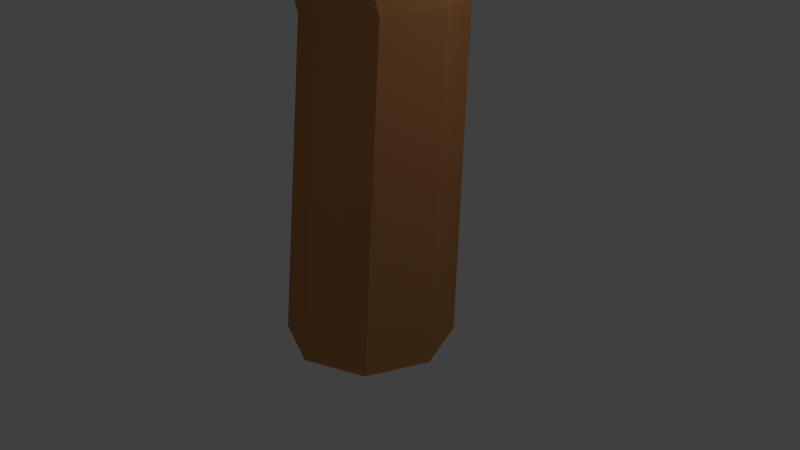 # Source: arvore02.blend  (saved by Blender 2.79.0; exported with 4.5.12 LTS)
import bpy
from mathutils import Matrix  # noqa: F401  (used for matrix-valued properties, if any)

bpy.ops.wm.read_factory_settings(use_empty=True)
scene = bpy.context.scene
scene.name = 'Scene'

# ---- collections
col_collection_1 = bpy.data.collections.new('Collection 1'); scene.collection.children.link(col_collection_1)

# ---- materials (node trees are filled in below, after node groups)
mat_tronco_2 = bpy.data.materials.new('Tronco 2')
mat_tronco_2.alpha_threshold = 0.0
mat_tronco_2.use_transparent_shadow = False
mat_tronco_2.diffuse_color = (0.5596, 0.2483, 0.08929, 1.0)
mat_tronco_2.roughness = 0.5
mat_tronco_2.specular_intensity = 0.0
mat_tronco_2.line_color = (0.0, 0.0, 0.0, 1.0)
mat_folhas_2 = bpy.data.materials.new('Folhas 2')
mat_folhas_2.alpha_threshold = 0.0
mat_folhas_2.use_transparent_shadow = False
mat_folhas_2.diffuse_color = (0.5319, 0.8, 0.1146, 1.0)
mat_folhas_2.roughness = 0.5
mat_folhas_2.specular_intensity = 0.0
mat_folhas_2.line_color = (0.0, 0.0, 0.0, 1.0)

# ---- material node trees

# ---- world
world_world = bpy.data.worlds.new('World'); scene.world = world_world
world_world.color = (0.05088, 0.05088, 0.05088)
world_world.use_sun_shadow = False
world_world.sun_shadow_jitter_overblur = 0.0
world_world.cycles.sampling_method = 'MANUAL'

# ---- cameras
cam_camera = bpy.data.cameras.new('Camera')
cam_camera.clip_end = 100.0
cam_camera.lens = 35.0
cam_camera.sensor_width = 32.0
cam_camera.sensor_height = 18.0
cam_camera.ortho_scale = 7.314
cam_camera.dof.focus_distance = 0.0
cam_camera.dof.aperture_fstop = 128.0

# ---- lights
light_lamp = bpy.data.lights.new('Lamp', 'POINT')
light_lamp.transmission_factor = 0.0
light_lamp.cutoff_distance = 30.0
light_lamp.energy = 100.0
light_lamp.shadow_buffer_clip_start = 1.001
light_lamp.shadow_soft_size = 0.1
light_lamp.shadow_maximum_resolution = 0.006
light_lamp.use_absolute_resolution = True

# ---- meshes
me_cylinder = bpy.data.meshes.new('Cylinder')
me_cylinder.from_pydata([(0.0, 1.0, -1.0), (-2.638, 0.3166, 27.64), (0.7071, 0.7071, -1.0), (-2.421, 0.2239, 27.58), (1.0, -4.371e-08, -1.0), (-2.331, -9.744e-07, 27.56), (0.7071, -0.7071, -1.0), (-2.421, -0.2239, 27.58), (-8.742e-08, -1.0, -1.0), (-2.638, -0.3166, 27.64), (-0.7071, -0.7071, -1.0), (-2.856, -0.2239, 27.69), (-1.0, 1.192e-08, -1.0), (-2.946, -9.77e-07, 27.71), (-0.7071, 0.7071, -1.0), (-2.856, 0.2239, 27.69), (-4.161, -0.7793, 14.23), (-3.698, -0.9721, 14.28), (-3.506, -1.438, 14.3), (-3.698, -1.903, 14.28), (-4.161, -2.096, 14.23), (-4.623, -1.903, 14.18), (-4.815, -1.438, 14.16), (-4.623, -0.9721, 14.18), (-2.582, -0.2286, 10.55), (-0.8787, 0.7086, 7.064), (0.555, 0.9933, 2.87), (-2.371, -0.7545, 10.61), (-0.6446, 0.1223, 7.129), (0.8204, 0.3466, 2.906), (-2.582, -1.28, 10.55), (-0.8787, -0.464, 7.064), (0.555, -0.3001, 2.87), (-3.091, -1.498, 10.42), (-1.444, -0.7068, 6.909), (-0.08586, -0.5679, 2.783), (-3.6, -1.28, 10.29), (-2.009, -0.464, 6.754), (-0.7267, -0.3001, 2.696), (-3.81, -0.7545, 10.23), (-2.244, 0.1223, 6.69), (-0.9921, 0.3466, 2.66), (-3.6, -0.2286, 10.29), (-2.009, 0.7086, 6.754), (-0.7267, 0.9933, 2.696), (-0.08586, 1.261, 2.783), (-1.444, 0.9515, 6.909), (-3.091, -0.01074, 10.42), (-4.583, -1.105, 18.7), (-4.076, -0.9572, 23.17), (-3.78, -1.083, 23.1), (-4.199, -1.264, 18.7), (-3.657, -1.388, 23.07), (-4.039, -1.649, 18.7), (-3.78, -1.692, 23.1), (-4.199, -2.034, 18.7), (-4.076, -1.818, 23.17), (-4.583, -2.193, 18.7), (-4.372, -1.692, 23.24), (-4.968, -2.034, 18.7), (-4.495, -1.388, 23.27), (-5.128, -1.649, 18.7), (-4.372, -1.083, 23.24), (-4.968, -1.264, 18.7), (-1.502, 1.522, 32.82), (-1.391, 1.476, 32.81), (-1.344, 1.364, 32.8), (-1.391, 1.252, 32.81), (-1.502, 1.205, 32.82), (-1.614, 1.252, 32.83), (-1.66, 1.364, 32.83), (-1.614, 1.476, 32.83), (-1.502, 1.364, 32.82), (-5.842, -2.059, 27.33), (-5.714, -2.227, 27.29), (-5.518, -2.284, 27.35), (-5.368, -2.197, 27.48), (-5.352, -2.017, 27.59), (-5.48, -1.85, 27.63), (-5.677, -1.793, 27.57), (-5.827, -1.88, 27.44), (-4.005, -0.8459, 23.72), (-3.738, -0.9243, 23.81), (-3.565, -1.152, 23.76), (-3.585, -1.397, 23.6), (-3.789, -1.514, 23.43), (-4.055, -1.435, 23.34), (-4.229, -1.207, 23.39), (-4.208, -0.963, 23.55), (-7.904, -3.083, 31.63), (-7.812, -3.119, 31.67), (-7.751, -3.206, 31.66), (-7.756, -3.293, 31.59), (-7.824, -3.329, 31.52), (-7.916, -3.294, 31.48), (-7.978, -3.207, 31.49), (-7.973, -3.12, 31.55), (-7.864, -3.206, 31.57), (4.508, 8.95, 24.25), (4.703, 8.843, 24.15), (4.827, 8.639, 24.2), (4.807, 8.459, 24.36), (4.655, 8.407, 24.54), (4.46, 8.513, 24.64), (4.336, 8.717, 24.59), (4.356, 8.897, 24.43), (-1.756, 0.9864, 15.26), (-1.389, 0.8793, 15.19), (-1.168, 0.5803, 15.3), (-1.222, 0.2647, 15.52), (-1.521, 0.1173, 15.72), (-1.888, 0.2245, 15.78), (-2.109, 0.5234, 15.67), (-2.055, 0.839, 15.46), (-0.3383, 3.052, 18.99), (1.79, 5.559, 22.07), (2.056, 5.415, 21.94), (-0.02599, 2.939, 18.91), (2.225, 5.139, 22.0), (0.1642, 2.668, 18.99), (2.197, 4.893, 22.22), (0.1209, 2.397, 19.2), (1.99, 4.821, 22.46), (-0.1305, 2.285, 19.4), (1.723, 4.965, 22.59), (-0.4428, 2.397, 19.48), (1.555, 5.241, 22.53), (-0.633, 2.668, 19.4), (1.582, 5.487, 22.31), (-0.5897, 2.939, 19.19), (7.25, 12.65, 27.15), (7.357, 12.6, 27.11), (7.422, 12.51, 27.14), (7.409, 12.41, 27.21), (7.324, 12.38, 27.29), (7.217, 12.42, 27.33), (7.152, 12.52, 27.3), (7.165, 12.61, 27.23), (7.287, 12.51, 27.22), (2.082, 6.753, 26.55), (2.221, 6.59, 26.54), (2.434, 6.573, 26.53), (2.596, 6.712, 26.52), (2.613, 6.926, 26.51), (2.474, 7.089, 26.52), (2.261, 7.105, 26.54), (2.099, 6.966, 26.55), (2.042, 5.94, 22.41), (2.332, 5.918, 22.39), (2.521, 5.696, 22.38), (2.498, 5.406, 22.38), (2.277, 5.217, 22.39), (1.987, 5.24, 22.41), (1.798, 5.461, 22.42), (1.821, 5.751, 22.42), (2.149, 8.087, 31.24), (2.256, 8.078, 31.25), (2.325, 7.997, 31.25), (2.317, 7.89, 31.25), (2.235, 7.82, 31.24), (2.129, 7.829, 31.23), (2.059, 7.911, 31.23), (2.068, 8.018, 31.24), (2.192, 7.954, 31.24), (-3.605, -0.5358, 11.61), (-3.195, -0.6554, 11.54), (-2.948, -0.9892, 11.66), (-3.009, -1.342, 11.91), (-3.342, -1.506, 12.13), (-3.752, -1.387, 12.2), (-3.999, -1.053, 12.07), (-3.938, -0.7004, 11.83), (0.9813, -11.39, 27.85), (0.8485, -11.45, 27.78), (0.6972, -11.42, 27.81), (0.616, -11.34, 27.92), (0.6526, -11.24, 28.03), (0.7855, -11.19, 28.09), (0.9368, -11.21, 28.07), (1.018, -11.3, 27.96), (-0.3795, -5.028, 22.07), (-0.5833, -5.165, 22.03), (-0.8219, -5.152, 22.1), (-0.9554, -4.995, 22.24), (-0.9056, -4.787, 22.37), (-0.7018, -4.65, 22.41), (-0.4633, -4.663, 22.34), (-0.3298, -4.82, 22.2), (0.05822, -6.577, 24.47), (0.4231, -8.658, 26.44), (0.2425, -8.73, 26.36), (-0.1255, -6.685, 24.41), (0.03673, -8.7, 26.4), (-0.3375, -6.668, 24.47), (-0.0736, -8.586, 26.54), (-0.4536, -6.535, 24.6), (-0.02387, -8.454, 26.7), (-0.4057, -6.365, 24.73), (0.1568, -8.381, 26.78), (-0.222, -6.256, 24.78), (0.3625, -8.411, 26.74), (-0.01004, -6.274, 24.73), (0.4729, -8.526, 26.6), (0.106, -6.406, 24.6), (1.683, -14.27, 29.71), (1.616, -14.3, 29.68), (1.541, -14.29, 29.7), (1.5, -14.25, 29.75), (1.518, -14.19, 29.8), (1.584, -14.16, 29.83), (1.659, -14.17, 29.81), (1.7, -14.21, 29.76), (1.6, -14.23, 29.75), (0.8925, -9.293, 29.32), (0.755, -9.294, 29.32), (0.6593, -9.393, 29.31), (0.6613, -9.53, 29.3), (0.7599, -9.626, 29.3), (0.8973, -9.624, 29.31), (0.9931, -9.526, 29.32), (0.9911, -9.389, 29.32), (0.5076, -8.939, 26.66), (0.3773, -9.073, 26.65), (0.1905, -9.075, 26.64), (0.05642, -8.945, 26.64), (0.05373, -8.758, 26.65), (0.184, -8.624, 26.66), (0.3709, -8.622, 26.67), (0.5049, -8.753, 26.67), (1.524, -9.874, 32.34), (1.476, -9.923, 32.34), (1.407, -9.924, 32.34), (1.358, -9.876, 32.34), (1.357, -9.807, 32.34), (1.405, -9.758, 32.33), (1.474, -9.757, 32.33), (1.523, -9.805, 32.33), (1.441, -9.84, 32.34), (-0.3722, -3.49, 19.72), (-0.5998, -3.643, 19.68), (-0.8662, -3.628, 19.76), (-1.015, -3.453, 19.91), (-0.9597, -3.221, 20.06), (-0.7321, -3.067, 20.1), (-0.4658, -3.082, 20.02), (-0.3167, -3.257, 19.87), (-0.9121, -2.473, 16.84), (-1.222, -2.682, 16.78), (-1.585, -2.661, 16.89), (-1.788, -2.423, 17.1), (-1.713, -2.107, 17.3), (-1.403, -1.897, 17.36), (-1.04, -1.918, 17.25), (-0.8364, -2.156, 17.04), (-2.877, -1.352, 12.78), (-3.218, -1.582, 12.71), (-3.617, -1.56, 12.83), (-3.84, -1.298, 13.06), (-3.757, -0.9499, 13.28), (-3.416, -0.7199, 13.35), (-3.017, -0.7426, 13.23), (-2.794, -1.005, 12.99)], [], [(49, 1, 3, 50), (50, 3, 5, 52), (52, 5, 7, 54), (54, 7, 9, 56), (56, 9, 11, 58), (58, 11, 13, 60), (62, 15, 1, 49), (60, 13, 15, 62), (0, 2, 4, 6, 8, 10, 12, 14), (39, 22, 23, 42), (42, 23, 16, 47), (36, 21, 22, 39), (33, 20, 21, 36), (30, 19, 20, 33), (27, 18, 19, 30), (24, 17, 18, 27), (47, 16, 17, 24), (0, 45, 26, 2), (45, 46, 25, 26), (46, 47, 24, 25), (2, 26, 29, 4), (26, 25, 28, 29), (25, 24, 27, 28), (4, 29, 32, 6), (29, 28, 31, 32), (28, 27, 30, 31), (6, 32, 35, 8), (32, 31, 34, 35), (31, 30, 33, 34), (8, 35, 38, 10), (35, 34, 37, 38), (34, 33, 36, 37), (10, 38, 41, 12), (38, 37, 40, 41), (37, 36, 39, 40), (14, 44, 45, 0), (44, 43, 46, 45), (43, 42, 47, 46), (12, 41, 44, 14), (41, 40, 43, 44), (40, 39, 42, 43), (22, 61, 63, 23), (61, 60, 62, 63), (23, 63, 48, 16), (63, 62, 49, 48), (21, 59, 61, 22), (59, 58, 60, 61), (20, 57, 59, 21), (57, 56, 58, 59), (19, 55, 57, 20), (55, 54, 56, 57), (18, 53, 55, 19), (53, 52, 54, 55), (17, 51, 53, 18), (51, 50, 52, 53), (16, 48, 51, 17), (48, 49, 50, 51), (5, 3, 65, 66), (11, 9, 68, 69), (1, 15, 71, 64), (3, 1, 64, 65), (7, 5, 66, 67), (13, 11, 69, 70), (9, 7, 67, 68), (15, 13, 70, 71), (87, 73, 80, 88), (88, 80, 79, 81), (86, 74, 73, 87), (85, 75, 74, 86), (84, 76, 75, 85), (83, 77, 76, 84), (82, 78, 77, 83), (81, 79, 78, 82), (71, 70, 72), (69, 68, 72), (67, 66, 72), (65, 64, 72), (64, 71, 72), (70, 69, 72), (68, 67, 72), (66, 65, 72), (77, 78, 90, 91), (74, 75, 93, 94), (79, 80, 96, 89), (78, 79, 89, 90), (76, 77, 91, 92), (73, 74, 94, 95), (75, 76, 92, 93), (80, 73, 95, 96), (96, 95, 97), (94, 93, 97), (92, 91, 97), (90, 89, 97), (89, 96, 97), (95, 94, 97), (93, 92, 97), (91, 90, 97), (115, 98, 99, 116), (116, 99, 100, 118), (118, 100, 101, 120), (120, 101, 102, 122), (122, 102, 103, 124), (124, 103, 104, 126), (128, 105, 98, 115), (126, 104, 105, 128), (112, 127, 129, 113), (127, 126, 128, 129), (113, 129, 114, 106), (129, 128, 115, 114), (111, 125, 127, 112), (125, 124, 126, 127), (110, 123, 125, 111), (123, 122, 124, 125), (109, 121, 123, 110), (121, 120, 122, 123), (108, 119, 121, 109), (119, 118, 120, 121), (107, 117, 119, 108), (117, 116, 118, 119), (106, 114, 117, 107), (114, 115, 116, 117), (100, 99, 131, 132), (103, 102, 134, 135), (98, 105, 137, 130), (99, 98, 130, 131), (101, 100, 132, 133), (104, 103, 135, 136), (102, 101, 133, 134), (105, 104, 136, 137), (153, 139, 146, 154), (154, 146, 145, 147), (152, 140, 139, 153), (151, 141, 140, 152), (150, 142, 141, 151), (149, 143, 142, 150), (148, 144, 143, 149), (147, 145, 144, 148), (137, 136, 138), (135, 134, 138), (133, 132, 138), (131, 130, 138), (130, 137, 138), (136, 135, 138), (134, 133, 138), (132, 131, 138), (143, 144, 156, 157), (140, 141, 159, 160), (145, 146, 162, 155), (144, 145, 155, 156), (142, 143, 157, 158), (139, 140, 160, 161), (141, 142, 158, 159), (146, 139, 161, 162), (162, 161, 163), (160, 159, 163), (158, 157, 163), (156, 155, 163), (155, 162, 163), (161, 160, 163), (159, 158, 163), (157, 156, 163), (107, 108, 166, 165), (109, 110, 168, 167), (111, 112, 170, 169), (112, 113, 171, 170), (106, 107, 165, 164), (108, 109, 167, 166), (110, 111, 169, 168), (113, 106, 164, 171), (189, 172, 173, 190), (190, 173, 174, 192), (192, 174, 175, 194), (194, 175, 176, 196), (196, 176, 177, 198), (198, 177, 178, 200), (202, 179, 172, 189), (200, 178, 179, 202), (186, 201, 203, 187), (201, 200, 202, 203), (187, 203, 188, 180), (203, 202, 189, 188), (185, 199, 201, 186), (199, 198, 200, 201), (184, 197, 199, 185), (197, 196, 198, 199), (183, 195, 197, 184), (195, 194, 196, 197), (182, 193, 195, 183), (193, 192, 194, 195), (181, 191, 193, 182), (191, 190, 192, 193), (180, 188, 191, 181), (188, 189, 190, 191), (174, 173, 205, 206), (177, 176, 208, 209), (172, 179, 211, 204), (173, 172, 204, 205), (175, 174, 206, 207), (178, 177, 209, 210), (176, 175, 207, 208), (179, 178, 210, 211), (227, 213, 220, 228), (228, 220, 219, 221), (226, 214, 213, 227), (225, 215, 214, 226), (224, 216, 215, 225), (223, 217, 216, 224), (222, 218, 217, 223), (221, 219, 218, 222), (211, 210, 212), (209, 208, 212), (207, 206, 212), (205, 204, 212), (204, 211, 212), (210, 209, 212), (208, 207, 212), (206, 205, 212), (217, 218, 230, 231), (214, 215, 233, 234), (219, 220, 236, 229), (218, 219, 229, 230), (216, 217, 231, 232), (213, 214, 234, 235), (215, 216, 232, 233), (220, 213, 235, 236), (236, 235, 237), (234, 233, 237), (232, 231, 237), (230, 229, 237), (229, 236, 237), (235, 234, 237), (233, 232, 237), (231, 230, 237), (181, 182, 240, 239), (183, 184, 242, 241), (185, 186, 244, 243), (186, 187, 245, 244), (180, 181, 239, 238), (182, 183, 241, 240), (184, 185, 243, 242), (187, 180, 238, 245), (238, 239, 247, 246), (240, 241, 249, 248), (242, 243, 251, 250), (245, 238, 246, 253), (239, 240, 248, 247), (241, 242, 250, 249), (243, 244, 252, 251), (244, 245, 253, 252), (249, 250, 258, 257), (251, 252, 260, 259), (252, 253, 261, 260), (246, 247, 255, 254), (248, 249, 257, 256), (250, 251, 259, 258), (253, 246, 254, 261), (247, 248, 256, 255)])
me_cylinder.materials.append(mat_tronco_2)
me_cylinder.use_remesh_preserve_volume = False
me_cylinder.use_remesh_preserve_attributes = False
me_cylinder.use_mirror_vertex_groups = False
me_cylinder.update()
me_icosphere_002 = bpy.data.meshes.new('Icosphere.002')
me_icosphere_002.from_pydata([(4.579, 5.592, -10.05), (5.427, 5.443, -9.336), (4.341, 5.267, -9.157), (3.687, 5.596, -9.487), (4.271, 6.096, -9.554), (5.427, 6.131, -9.336), (4.886, 5.276, -8.253), (3.856, 5.498, -8.186), (3.852, 5.93, -8.609), (4.885, 6.386, -8.246), (5.598, 5.787, -8.442), (4.579, 5.842, -7.633), (4.494, 5.389, -9.74), (5.128, 5.584, -9.74), (4.89, 5.297, -9.266), (5.554, 5.787, -9.415), (5.128, 5.989, -9.74), (4.06, 5.602, -9.881), (3.878, 5.426, -9.231), (4.385, 5.867, -9.958), (3.859, 5.867, -9.633), (4.902, 6.216, -9.489), (5.654, 5.584, -8.889), (5.654, 5.989, -8.889), (4.579, 5.188, -8.633), (5.291, 5.257, -8.889), (3.662, 5.624, -8.701), (3.992, 5.313, -8.633), (3.959, 6.069, -9.107), (3.642, 5.816, -9.026), (5.291, 6.316, -8.889), (4.59, 6.263, -9.04), (5.391, 5.46, -8.364), (4.316, 5.313, -8.107), (3.761, 5.824, -8.17), (4.307, 6.187, -8.365), (5.391, 6.114, -8.364), (4.742, 5.515, -7.782), (5.178, 5.813, -7.939), (4.154, 5.64, -7.782), (4.195, 6.022, -7.862), (4.742, 6.169, -7.782), (5.487, -1.003, -5.187), (5.348, -4.027, -2.579), (3.021, -0.9371, -3.346), (4.155, 1.98, -3.252), (6.984, 1.001, -3.252), (7.725, -2.72, -3.437), (3.879, -2.836, 0.9842), (3.105, 0.9349, 0.3862), (5.637, 2.005, -0.3527), (7.681, -0.6491, 0.5576), (6.739, -3.863, 0.02597), (5.284, -0.69, 2.984), (3.929, -0.7972, -4.597), (5.493, -2.916, -4.854), (4.084, -2.94, -3.256), (6.774, -3.871, -3.801), (6.77, -1.962, -4.705), (4.621, 0.8794, -4.559), (3.212, 0.8554, -3.506), (6.283, 0.304, -4.559), (5.619, 1.873, -3.506), (7.564, -0.6511, -3.506), (6.156, -4.486, -1.439), (7.644, -3.857, -1.439), (3.116, -2.079, -1.123), (4.494, -3.91, -0.5512), (3.34, 1.835, -1.802), (2.594, 0.2411, -1.257), (6.49, 1.888, -1.802), (4.828, 2.464, -1.802), (8.106, -1.825, -1.088), (7.692, 0.328, -1.802), (5.244, -3.709, 1.238), (3.005, -0.7289, 1.447), (4.211, 1.849, -0.09824), (6.9, 0.9183, -0.09823), (7.472, -2.414, 1.365), (4.285, -1.684, 2.5), (5.948, -2.259, 2.5), (4.003, 0.2651, 2.5), (5.491, 0.8943, 0.9549), (6.693, -0.6659, 2.5), (7.88, -2.447, -6.913), (7.784, -0.9693, -4.848), (9.192, -2.578, -5.643), (8.636, -4.199, -6.326), (7.032, -3.701, -6.446), (6.524, -1.659, -5.859), (8.511, -1.851, -2.986), (9.066, -3.865, -4.007), (7.709, -4.435, -4.921), (6.465, -3.071, -4.107), (6.921, -1.259, -3.621), (7.716, -3.185, -2.502), (8.733, -2.58, -6.457), (7.813, -1.422, -6.335), (8.542, -1.501, -5.299), (7.036, -0.989, -5.709), (7.121, -1.973, -6.598), (8.392, -3.511, -6.863), (9.14, -3.552, -6.124), (7.45, -3.218, -6.933), (7.826, -4.143, -6.61), (6.672, -2.785, -6.307), (7.28, -0.8083, -4.224), (6.468, -1.173, -4.524), (9.03, -2.109, -4.205), (8.192, -1.163, -3.67), (9.036, -4.209, -5.413), (9.389, -3.364, -4.7), (7.281, -4.282, -5.784), (8.224, -4.575, -5.713), (6.254, -2.318, -4.808), (6.568, -3.443, -5.597), (7.717, -1.408, -2.822), (9.04, -3.026, -3.072), (8.491, -4.348, -4.587), (6.966, -3.874, -4.7), (6.505, -2.157, -3.276), (8.262, -2.593, -2.446), (7.32, -2.3, -2.516), (8.473, -3.658, -2.818), (7.714, -3.915, -3.961), (6.948, -3.184, -2.932), (2.228, 2.405, -5.61), (0.5297, 0.6199, -4.051), (1.028, 3.582, -3.463), (3.283, 4.485, -3.31), (4.219, 2.439, -4.318), (2.495, 0.1067, -5.23), (0.5521, 1.662, -0.7492), (2.26, 4.121, -0.4088), (4.177, 3.388, -1.58), (3.782, 0.7917, -1.91), (1.445, -0.3249, -2.493), (2.577, 1.813, 0.6402), (1.544, 3.295, -4.661), (1.159, 1.365, -5.642), (0.4563, 1.946, -4.014), (1.329, 0.05789, -5.382), (2.378, 1.156, -5.78), (2.86, 3.795, -4.597), (2.139, 4.435, -3.379), (3.41, 2.592, -5.189), (3.986, 3.662, -3.964), (3.58, 1.285, -4.929), (0.7352, -0.1798, -3.508), (1.876, -0.657, -3.87), (0.5071, 2.696, -1.989), (0.2149, 0.929, -2.249), (2.819, 4.697, -1.993), (1.542, 4.209, -1.59), (4.511, 3.017, -2.947), (3.961, 4.22, -2.355), (3.283, 0.1198, -3.449), (4.261, 1.548, -3.543), (0.7854, 0.4379, -1.103), (1.3, 3.191, 0.1751), (3.345, 4.052, -0.9762), (4.236, 2.106, -1.934), (2.699, -0.1052, -1.498), (1.47, 1.885, 0.4354), (2.021, 0.6819, -0.1567), (2.426, 3.059, 0.8076), (3.515, 2.746, -0.7159), (3.317, 1.113, -0.1503), (3.969, 7.777, -11.9), (5.26, 7.053, -10.63), (3.4, 6.714, -11.0), (2.374, 7.848, -10.96), (3.421, 8.87, -10.96), (5.209, 8.379, -11.05), (4.417, 6.673, -8.886), (2.6, 7.161, -9.179), (2.687, 8.501, -9.54), (4.295, 8.813, -9.095), (5.493, 7.697, -9.355), (3.788, 7.757, -7.909), (3.538, 7.141, -11.61), (4.806, 7.36, -11.74), (4.508, 6.739, -10.96), (5.504, 7.711, -11.22), (4.669, 8.127, -11.67), (2.956, 7.811, -11.6), (2.658, 7.19, -11.08), (3.572, 8.411, -11.6), (2.741, 8.465, -11.08), (4.27, 8.761, -11.08), (5.637, 7.306, -10.07), (5.688, 8.094, -10.07), (3.919, 6.505, -9.916), (5.021, 6.706, -9.637), (2.259, 7.46, -10.25), (2.792, 6.785, -9.982), (2.925, 8.848, -10.25), (2.31, 8.248, -10.25), (4.902, 8.741, -9.899), (3.87, 9.032, -10.25), (5.098, 7.078, -8.762), (3.305, 6.752, -8.66), (2.443, 7.844, -9.415), (3.439, 8.815, -9.415), (5.02, 8.335, -8.7), (4.003, 7.103, -8.145), (4.619, 7.703, -8.145), (3.09, 7.406, -8.145), (3.141, 8.194, -8.901), (4.086, 8.378, -8.145), (6.295, 1.214, -11.04), (7.439, 0.5729, -9.915), (5.791, 0.2718, -10.25), (4.881, 1.277, -10.21), (5.809, 2.183, -10.21), (7.394, 1.748, -10.29), (6.692, 0.2357, -8.372), (5.082, 0.6678, -8.631), (5.159, 1.856, -8.951), (6.584, 2.132, -8.557), (7.645, 1.144, -8.787), (6.134, 1.196, -7.506), (5.913, 0.6507, -10.79), (7.037, 0.8448, -10.9), (6.773, 0.2946, -10.21), (7.655, 1.155, -10.44), (6.915, 1.525, -10.84), (5.398, 1.244, -10.77), (5.134, 0.6937, -10.32), (5.943, 1.776, -10.77), (5.207, 1.824, -10.32), (6.562, 2.087, -10.32), (7.773, 0.7971, -9.422), (7.819, 1.495, -9.422), (6.251, 0.08725, -9.285), (7.228, 0.2651, -9.037), (4.779, 0.9333, -9.579), (5.252, 0.3354, -9.343), (5.37, 2.164, -9.579), (4.824, 1.632, -9.579), (7.122, 2.069, -9.27), (6.207, 2.326, -9.579), (7.296, 0.5946, -8.262), (5.707, 0.3059, -8.171), (4.943, 1.273, -8.841), (5.825, 2.134, -8.841), (7.227, 1.709, -8.207), (6.325, 0.6165, -7.715), (6.871, 1.149, -7.715), (5.516, 0.8856, -7.715), (5.561, 1.584, -8.385), (6.398, 1.746, -7.715), (5.273, -3.023, 0.4436), (6.599, -2.327, 1.734), (5.861, -4.092, 1.354), (4.332, -4.336, 1.401), (4.043, -2.884, 1.401), (5.447, -1.638, 1.309), (6.457, -3.252, 3.496), (5.04, -4.524, 3.201), (3.951, -3.71, 2.835), (4.574, -2.174, 3.285), (6.181, -1.774, 3.022), (5.19, -3.188, 4.486), (5.574, -3.739, 0.7352), (6.088, -2.542, 0.6085), (6.45, -3.138, 1.399), (6.176, -1.757, 1.129), (5.362, -2.235, 0.6822), (4.685, -3.863, 0.7541), (5.047, -4.459, 1.275), (4.516, -3.009, 0.7541), (4.011, -3.685, 1.275), (4.604, -2.224, 1.275), (6.593, -1.867, 2.298), (5.952, -1.389, 2.298), (6.324, -3.766, 2.454), (6.762, -2.721, 2.737), (4.597, -4.648, 2.118), (5.464, -4.569, 2.387), (3.788, -3.317, 2.118), (3.957, -4.17, 2.118), (4.97, -1.699, 2.471), (4.154, -2.414, 2.118), (6.489, -2.451, 3.622), (5.776, -4.151, 3.725), (4.374, -4.28, 2.961), (4.099, -2.899, 2.961), (5.379, -1.823, 3.685), (5.864, -3.366, 4.246), (5.694, -2.512, 4.246), (5.102, -3.973, 4.246), (4.461, -3.495, 3.482), (4.828, -2.592, 4.246), (6.378, 1.951, -3.811), (8.172, 1.026, -2.064), (5.647, 0.4824, -2.557), (4.2, 1.989, -2.51), (5.586, 3.426, -2.538), (8.047, 2.83, -2.664), (7.042, 0.4837, 0.3271), (4.541, 1.072, -0.06974), (4.603, 2.902, -0.5912), (6.785, 3.398, -0.001032), (8.466, 1.923, -0.3408), (6.139, 1.943, 1.644), (5.816, 1.067, -3.401), (7.538, 1.418, -3.585), (7.158, 0.564, -2.504), (8.477, 1.929, -2.895), (7.319, 2.46, -3.501), (4.995, 1.957, -3.386), (4.615, 1.101, -2.668), (5.81, 2.802, -3.402), (4.675, 2.844, -2.695), (6.749, 3.313, -2.712), (8.678, 1.391, -1.311), (8.715, 2.468, -1.328), (6.367, 0.2274, -1.072), (7.863, 0.549, -0.7023), (4.06, 1.459, -1.534), (4.816, 0.5621, -1.16), (4.912, 3.381, -1.567), (4.097, 2.536, -1.551), (7.615, 3.319, -1.102), (6.194, 3.671, -1.577), (7.954, 1.066, 0.4836), (5.521, 0.5472, 0.6419), (4.297, 1.996, -0.4061), (5.616, 3.363, -0.4329), (7.795, 2.779, 0.5429), (6.46, 1.058, 1.333), (7.275, 1.903, 1.316), (5.201, 1.434, 1.333), (5.236, 2.507, 0.2847), (6.52, 2.801, 1.306), (3.887, 5.84, -11.98), (4.482, 5.735, -11.48), (3.719, 5.612, -11.35), (3.26, 5.842, -11.59), (3.67, 6.194, -11.63), (4.482, 6.218, -11.48), (4.102, 5.618, -10.72), (3.379, 5.774, -10.67), (3.376, 6.077, -10.97), (4.102, 6.398, -10.71), (4.602, 5.977, -10.85), (3.887, 6.016, -10.28), (3.827, 5.697, -11.76), (4.273, 5.835, -11.76), (4.105, 5.632, -11.43), (4.571, 5.977, -11.54), (4.273, 6.119, -11.76), (3.522, 5.847, -11.86), (3.394, 5.723, -11.41), (3.75, 6.033, -11.92), (3.381, 6.033, -11.69), (4.114, 6.278, -11.59), (4.642, 5.835, -11.17), (4.642, 6.119, -11.17), (3.887, 5.556, -10.99), (4.387, 5.605, -11.17), (3.243, 5.862, -11.03), (3.474, 5.644, -10.99), (3.451, 6.175, -11.32), (3.229, 5.998, -11.26), (4.387, 6.349, -11.17), (3.895, 6.311, -11.27), (4.457, 5.747, -10.8), (3.702, 5.644, -10.62), (3.312, 6.003, -10.66), (3.695, 6.258, -10.8), (4.457, 6.207, -10.8), (4.001, 5.786, -10.39), (4.308, 5.995, -10.5), (3.588, 5.874, -10.39), (3.617, 6.142, -10.44), (4.001, 6.245, -10.39), (1.627, 0.293, -8.213), (2.473, 0.1444, -7.505), (1.389, -0.03087, -7.326), (0.7366, 0.297, -7.655), (1.319, 0.7971, -7.723), (2.473, 0.8313, -7.505), (1.933, -0.02253, -6.423), (0.905, 0.1996, -6.356), (0.9016, 0.6311, -6.779), (1.932, 1.086, -6.417), (2.644, 0.4878, -6.612), (1.627, 0.5431, -5.804), (1.542, 0.09093, -7.908), (2.176, 0.2859, -7.908), (1.938, -0.001424, -7.434), (2.6, 0.4878, -7.584), (2.176, 0.6897, -7.908), (1.108, 0.3031, -8.049), (0.927, 0.1277, -7.4), (1.433, 0.568, -8.126), (0.9081, 0.568, -7.801), (1.95, 0.9165, -7.657), (2.701, 0.2859, -7.059), (2.701, 0.6897, -7.059), (1.627, -0.1103, -6.803), (2.338, -0.04074, -7.059), (0.7116, 0.3251, -6.871), (1.041, 0.01452, -6.803), (1.008, 0.7699, -7.276), (0.692, 0.5176, -7.195), (2.338, 1.016, -7.059), (1.638, 0.9636, -7.209), (2.438, 0.1612, -6.534), (1.365, 0.01452, -6.278), (0.8107, 0.5251, -6.341), (1.355, 0.8872, -6.535), (2.438, 0.8145, -6.534), (1.79, 0.2164, -5.953), (2.226, 0.5139, -6.11), (1.203, 0.3412, -5.953), (1.244, 0.7231, -6.033), (1.79, 0.8698, -5.953), (3.89, 7.376, -7.925), (5.228, 9.017, -7.67), (4.707, 6.779, -6.121), (3.37, 5.786, -5.673), (2.894, 7.42, -6.063), (3.925, 9.736, -7.02), (5.577, 8.044, -4.942), (4.299, 6.304, -3.316), (3.282, 6.654, -3.77), (3.476, 9.205, -3.88), (5.136, 9.909, -5.73), (4.525, 8.186, -2.76), (4.34, 7.069, -7.386), (4.517, 8.498, -7.99), (5.075, 7.845, -6.997), (4.65, 9.604, -7.663), (3.751, 8.921, -7.608), (3.498, 6.422, -6.935), (3.973, 6.034, -5.548), (3.241, 7.309, -7.245), (2.937, 6.368, -5.928), (3.242, 8.779, -6.599), (5.362, 9.705, -6.904), (4.596, 10.13, -6.523), (5.305, 7.275, -5.421), (5.668, 8.662, -6.762), (3.657, 5.945, -4.011), (4.561, 6.271, -4.573), (2.882, 6.893, -4.788), (3.125, 6.035, -4.467), (3.663, 9.769, -5.763), (3.09, 8.328, -5.25), (5.613, 9.187, -5.622), (5.083, 7.017, -3.903), (3.607, 6.466, -2.859), (3.301, 7.854, -3.592), (4.374, 9.871, -5.005), (5.216, 8.123, -3.576), (4.956, 9.241, -4.157), (4.473, 7.12, -2.728), (3.747, 7.58, -2.581), (3.977, 8.807, -2.958)], [], [(0, 13, 12), (1, 13, 15), (0, 12, 17), (0, 17, 19), (0, 19, 16), (1, 15, 22), (2, 14, 24), (3, 18, 26), (4, 20, 28), (5, 21, 30), (1, 22, 25), (2, 24, 27), (3, 26, 29), (4, 28, 31), (5, 30, 23), (6, 32, 37), (7, 33, 39), (8, 34, 40), (9, 35, 41), (10, 36, 38), (38, 41, 11), (38, 36, 41), (36, 9, 41), (41, 40, 11), (41, 35, 40), (35, 8, 40), (40, 39, 11), (40, 34, 39), (34, 7, 39), (39, 37, 11), (39, 33, 37), (33, 6, 37), (37, 38, 11), (37, 32, 38), (32, 10, 38), (23, 36, 10), (23, 30, 36), (30, 9, 36), (31, 35, 9), (31, 28, 35), (28, 8, 35), (29, 34, 8), (29, 26, 34), (26, 7, 34), (27, 33, 7), (27, 24, 33), (24, 6, 33), (25, 32, 6), (25, 22, 32), (22, 10, 32), (30, 31, 9), (30, 21, 31), (21, 4, 31), (28, 29, 8), (28, 20, 29), (20, 3, 29), (26, 27, 7), (26, 18, 27), (18, 2, 27), (24, 25, 6), (24, 14, 25), (14, 1, 25), (22, 23, 10), (22, 15, 23), (15, 5, 23), (16, 21, 5), (16, 19, 21), (19, 4, 21), (19, 20, 4), (19, 17, 20), (17, 3, 20), (17, 18, 3), (17, 12, 18), (12, 2, 18), (15, 16, 5), (15, 13, 16), (13, 0, 16), (12, 14, 2), (12, 13, 14), (13, 1, 14), (42, 55, 54), (43, 55, 57), (42, 54, 59), (42, 59, 61), (42, 61, 58), (43, 57, 64), (44, 56, 66), (45, 60, 68), (46, 62, 70), (47, 63, 72), (43, 64, 67), (44, 66, 69), (45, 68, 71), (46, 70, 73), (47, 72, 65), (48, 74, 79), (49, 75, 81), (50, 76, 82), (51, 77, 83), (52, 78, 80), (80, 83, 53), (80, 78, 83), (78, 51, 83), (83, 82, 53), (83, 77, 82), (77, 50, 82), (82, 81, 53), (82, 76, 81), (76, 49, 81), (81, 79, 53), (81, 75, 79), (75, 48, 79), (79, 80, 53), (79, 74, 80), (74, 52, 80), (65, 78, 52), (65, 72, 78), (72, 51, 78), (73, 77, 51), (73, 70, 77), (70, 50, 77), (71, 76, 50), (71, 68, 76), (68, 49, 76), (69, 75, 49), (69, 66, 75), (66, 48, 75), (67, 74, 48), (67, 64, 74), (64, 52, 74), (72, 73, 51), (72, 63, 73), (63, 46, 73), (70, 71, 50), (70, 62, 71), (62, 45, 71), (68, 69, 49), (68, 60, 69), (60, 44, 69), (66, 67, 48), (66, 56, 67), (56, 43, 67), (64, 65, 52), (64, 57, 65), (57, 47, 65), (58, 63, 47), (58, 61, 63), (61, 46, 63), (61, 62, 46), (61, 59, 62), (59, 45, 62), (59, 60, 45), (59, 54, 60), (54, 44, 60), (57, 58, 47), (57, 55, 58), (55, 42, 58), (54, 56, 44), (54, 55, 56), (55, 43, 56), (84, 97, 96), (85, 97, 99), (84, 96, 101), (84, 101, 103), (84, 103, 100), (85, 99, 106), (86, 98, 108), (87, 102, 110), (88, 104, 112), (89, 105, 114), (85, 106, 109), (86, 108, 111), (87, 110, 113), (88, 112, 115), (89, 114, 107), (90, 116, 121), (91, 117, 123), (92, 118, 124), (93, 119, 125), (94, 120, 122), (122, 125, 95), (122, 120, 125), (120, 93, 125), (125, 124, 95), (125, 119, 124), (119, 92, 124), (124, 123, 95), (124, 118, 123), (118, 91, 123), (123, 121, 95), (123, 117, 121), (117, 90, 121), (121, 122, 95), (121, 116, 122), (116, 94, 122), (107, 120, 94), (107, 114, 120), (114, 93, 120), (115, 119, 93), (115, 112, 119), (112, 92, 119), (113, 118, 92), (113, 110, 118), (110, 91, 118), (111, 117, 91), (111, 108, 117), (108, 90, 117), (109, 116, 90), (109, 106, 116), (106, 94, 116), (114, 115, 93), (114, 105, 115), (105, 88, 115), (112, 113, 92), (112, 104, 113), (104, 87, 113), (110, 111, 91), (110, 102, 111), (102, 86, 111), (108, 109, 90), (108, 98, 109), (98, 85, 109), (106, 107, 94), (106, 99, 107), (99, 89, 107), (100, 105, 89), (100, 103, 105), (103, 88, 105), (103, 104, 88), (103, 101, 104), (101, 87, 104), (101, 102, 87), (101, 96, 102), (96, 86, 102), (99, 100, 89), (99, 97, 100), (97, 84, 100), (96, 98, 86), (96, 97, 98), (97, 85, 98), (126, 139, 138), (127, 139, 141), (126, 138, 143), (126, 143, 145), (126, 145, 142), (127, 141, 148), (128, 140, 150), (129, 144, 152), (130, 146, 154), (131, 147, 156), (127, 148, 151), (128, 150, 153), (129, 152, 155), (130, 154, 157), (131, 156, 149), (132, 158, 163), (133, 159, 165), (134, 160, 166), (135, 161, 167), (136, 162, 164), (164, 167, 137), (164, 162, 167), (162, 135, 167), (167, 166, 137), (167, 161, 166), (161, 134, 166), (166, 165, 137), (166, 160, 165), (160, 133, 165), (165, 163, 137), (165, 159, 163), (159, 132, 163), (163, 164, 137), (163, 158, 164), (158, 136, 164), (149, 162, 136), (149, 156, 162), (156, 135, 162), (157, 161, 135), (157, 154, 161), (154, 134, 161), (155, 160, 134), (155, 152, 160), (152, 133, 160), (153, 159, 133), (153, 150, 159), (150, 132, 159), (151, 158, 132), (151, 148, 158), (148, 136, 158), (156, 157, 135), (156, 147, 157), (147, 130, 157), (154, 155, 134), (154, 146, 155), (146, 129, 155), (152, 153, 133), (152, 144, 153), (144, 128, 153), (150, 151, 132), (150, 140, 151), (140, 127, 151), (148, 149, 136), (148, 141, 149), (141, 131, 149), (142, 147, 131), (142, 145, 147), (145, 130, 147), (145, 146, 130), (145, 143, 146), (143, 129, 146), (143, 144, 129), (143, 138, 144), (138, 128, 144), (141, 142, 131), (141, 139, 142), (139, 126, 142), (138, 140, 128), (138, 139, 140), (139, 127, 140), (168, 181, 180), (169, 181, 183), (168, 180, 185), (168, 185, 187), (168, 187, 184), (169, 183, 190), (170, 182, 192), (171, 186, 194), (172, 188, 196), (173, 189, 198), (169, 190, 193), (170, 192, 195), (171, 194, 197), (172, 196, 199), (173, 198, 191), (174, 200, 205), (175, 201, 207), (176, 202, 208), (177, 203, 209), (178, 204, 206), (206, 209, 179), (206, 204, 209), (204, 177, 209), (209, 208, 179), (209, 203, 208), (203, 176, 208), (208, 207, 179), (208, 202, 207), (202, 175, 207), (207, 205, 179), (207, 201, 205), (201, 174, 205), (205, 206, 179), (205, 200, 206), (200, 178, 206), (191, 204, 178), (191, 198, 204), (198, 177, 204), (199, 203, 177), (199, 196, 203), (196, 176, 203), (197, 202, 176), (197, 194, 202), (194, 175, 202), (195, 201, 175), (195, 192, 201), (192, 174, 201), (193, 200, 174), (193, 190, 200), (190, 178, 200), (198, 199, 177), (198, 189, 199), (189, 172, 199), (196, 197, 176), (196, 188, 197), (188, 171, 197), (194, 195, 175), (194, 186, 195), (186, 170, 195), (192, 193, 174), (192, 182, 193), (182, 169, 193), (190, 191, 178), (190, 183, 191), (183, 173, 191), (184, 189, 173), (184, 187, 189), (187, 172, 189), (187, 188, 172), (187, 185, 188), (185, 171, 188), (185, 186, 171), (185, 180, 186), (180, 170, 186), (183, 184, 173), (183, 181, 184), (181, 168, 184), (180, 182, 170), (180, 181, 182), (181, 169, 182), (210, 223, 222), (211, 223, 225), (210, 222, 227), (210, 227, 229), (210, 229, 226), (211, 225, 232), (212, 224, 234), (213, 228, 236), (214, 230, 238), (215, 231, 240), (211, 232, 235), (212, 234, 237), (213, 236, 239), (214, 238, 241), (215, 240, 233), (216, 242, 247), (217, 243, 249), (218, 244, 250), (219, 245, 251), (220, 246, 248), (248, 251, 221), (248, 246, 251), (246, 219, 251), (251, 250, 221), (251, 245, 250), (245, 218, 250), (250, 249, 221), (250, 244, 249), (244, 217, 249), (249, 247, 221), (249, 243, 247), (243, 216, 247), (247, 248, 221), (247, 242, 248), (242, 220, 248), (233, 246, 220), (233, 240, 246), (240, 219, 246), (241, 245, 219), (241, 238, 245), (238, 218, 245), (239, 244, 218), (239, 236, 244), (236, 217, 244), (237, 243, 217), (237, 234, 243), (234, 216, 243), (235, 242, 216), (235, 232, 242), (232, 220, 242), (240, 241, 219), (240, 231, 241), (231, 214, 241), (238, 239, 218), (238, 230, 239), (230, 213, 239), (236, 237, 217), (236, 228, 237), (228, 212, 237), (234, 235, 216), (234, 224, 235), (224, 211, 235), (232, 233, 220), (232, 225, 233), (225, 215, 233), (226, 231, 215), (226, 229, 231), (229, 214, 231), (229, 230, 214), (229, 227, 230), (227, 213, 230), (227, 228, 213), (227, 222, 228), (222, 212, 228), (225, 226, 215), (225, 223, 226), (223, 210, 226), (222, 224, 212), (222, 223, 224), (223, 211, 224), (252, 265, 264), (253, 265, 267), (252, 264, 269), (252, 269, 271), (252, 271, 268), (253, 267, 274), (254, 266, 276), (255, 270, 278), (256, 272, 280), (257, 273, 282), (253, 274, 277), (254, 276, 279), (255, 278, 281), (256, 280, 283), (257, 282, 275), (258, 284, 289), (259, 285, 291), (260, 286, 292), (261, 287, 293), (262, 288, 290), (290, 293, 263), (290, 288, 293), (288, 261, 293), (293, 292, 263), (293, 287, 292), (287, 260, 292), (292, 291, 263), (292, 286, 291), (286, 259, 291), (291, 289, 263), (291, 285, 289), (285, 258, 289), (289, 290, 263), (289, 284, 290), (284, 262, 290), (275, 288, 262), (275, 282, 288), (282, 261, 288), (283, 287, 261), (283, 280, 287), (280, 260, 287), (281, 286, 260), (281, 278, 286), (278, 259, 286), (279, 285, 259), (279, 276, 285), (276, 258, 285), (277, 284, 258), (277, 274, 284), (274, 262, 284), (282, 283, 261), (282, 273, 283), (273, 256, 283), (280, 281, 260), (280, 272, 281), (272, 255, 281), (278, 279, 259), (278, 270, 279), (270, 254, 279), (276, 277, 258), (276, 266, 277), (266, 253, 277), (274, 275, 262), (274, 267, 275), (267, 257, 275), (268, 273, 257), (268, 271, 273), (271, 256, 273), (271, 272, 256), (271, 269, 272), (269, 255, 272), (269, 270, 255), (269, 264, 270), (264, 254, 270), (267, 268, 257), (267, 265, 268), (265, 252, 268), (264, 266, 254), (264, 265, 266), (265, 253, 266), (294, 307, 306), (295, 307, 309), (294, 306, 311), (294, 311, 313), (294, 313, 310), (295, 309, 316), (296, 308, 318), (297, 312, 320), (298, 314, 322), (299, 315, 324), (295, 316, 319), (296, 318, 321), (297, 320, 323), (298, 322, 325), (299, 324, 317), (300, 326, 331), (301, 327, 333), (302, 328, 334), (303, 329, 335), (304, 330, 332), (332, 335, 305), (332, 330, 335), (330, 303, 335), (335, 334, 305), (335, 329, 334), (329, 302, 334), (334, 333, 305), (334, 328, 333), (328, 301, 333), (333, 331, 305), (333, 327, 331), (327, 300, 331), (331, 332, 305), (331, 326, 332), (326, 304, 332), (317, 330, 304), (317, 324, 330), (324, 303, 330), (325, 329, 303), (325, 322, 329), (322, 302, 329), (323, 328, 302), (323, 320, 328), (320, 301, 328), (321, 327, 301), (321, 318, 327), (318, 300, 327), (319, 326, 300), (319, 316, 326), (316, 304, 326), (324, 325, 303), (324, 315, 325), (315, 298, 325), (322, 323, 302), (322, 314, 323), (314, 297, 323), (320, 321, 301), (320, 312, 321), (312, 296, 321), (318, 319, 300), (318, 308, 319), (308, 295, 319), (316, 317, 304), (316, 309, 317), (309, 299, 317), (310, 315, 299), (310, 313, 315), (313, 298, 315), (313, 314, 298), (313, 311, 314), (311, 297, 314), (311, 312, 297), (311, 306, 312), (306, 296, 312), (309, 310, 299), (309, 307, 310), (307, 294, 310), (306, 308, 296), (306, 307, 308), (307, 295, 308), (336, 349, 348), (337, 349, 351), (336, 348, 353), (336, 353, 355), (336, 355, 352), (337, 351, 358), (338, 350, 360), (339, 354, 362), (340, 356, 364), (341, 357, 366), (337, 358, 361), (338, 360, 363), (339, 362, 365), (340, 364, 367), (341, 366, 359), (342, 368, 373), (343, 369, 375), (344, 370, 376), (345, 371, 377), (346, 372, 374), (374, 377, 347), (374, 372, 377), (372, 345, 377), (377, 376, 347), (377, 371, 376), (371, 344, 376), (376, 375, 347), (376, 370, 375), (370, 343, 375), (375, 373, 347), (375, 369, 373), (369, 342, 373), (373, 374, 347), (373, 368, 374), (368, 346, 374), (359, 372, 346), (359, 366, 372), (366, 345, 372), (367, 371, 345), (367, 364, 371), (364, 344, 371), (365, 370, 344), (365, 362, 370), (362, 343, 370), (363, 369, 343), (363, 360, 369), (360, 342, 369), (361, 368, 342), (361, 358, 368), (358, 346, 368), (366, 367, 345), (366, 357, 367), (357, 340, 367), (364, 365, 344), (364, 356, 365), (356, 339, 365), (362, 363, 343), (362, 354, 363), (354, 338, 363), (360, 361, 342), (360, 350, 361), (350, 337, 361), (358, 359, 346), (358, 351, 359), (351, 341, 359), (352, 357, 341), (352, 355, 357), (355, 340, 357), (355, 356, 340), (355, 353, 356), (353, 339, 356), (353, 354, 339), (353, 348, 354), (348, 338, 354), (351, 352, 341), (351, 349, 352), (349, 336, 352), (348, 350, 338), (348, 349, 350), (349, 337, 350), (378, 391, 390), (379, 391, 393), (378, 390, 395), (378, 395, 397), (378, 397, 394), (379, 393, 400), (380, 392, 402), (381, 396, 404), (382, 398, 406), (383, 399, 408), (379, 400, 403), (380, 402, 405), (381, 404, 407), (382, 406, 409), (383, 408, 401), (384, 410, 415), (385, 411, 417), (386, 412, 418), (387, 413, 419), (388, 414, 416), (416, 419, 389), (416, 414, 419), (414, 387, 419), (419, 418, 389), (419, 413, 418), (413, 386, 418), (418, 417, 389), (418, 412, 417), (412, 385, 417), (417, 415, 389), (417, 411, 415), (411, 384, 415), (415, 416, 389), (415, 410, 416), (410, 388, 416), (401, 414, 388), (401, 408, 414), (408, 387, 414), (409, 413, 387), (409, 406, 413), (406, 386, 413), (407, 412, 386), (407, 404, 412), (404, 385, 412), (405, 411, 385), (405, 402, 411), (402, 384, 411), (403, 410, 384), (403, 400, 410), (400, 388, 410), (408, 409, 387), (408, 399, 409), (399, 382, 409), (406, 407, 386), (406, 398, 407), (398, 381, 407), (404, 405, 385), (404, 396, 405), (396, 380, 405), (402, 403, 384), (402, 392, 403), (392, 379, 403), (400, 401, 388), (400, 393, 401), (393, 383, 401), (394, 399, 383), (394, 397, 399), (397, 382, 399), (397, 398, 382), (397, 395, 398), (395, 381, 398), (395, 396, 381), (395, 390, 396), (390, 380, 396), (393, 394, 383), (393, 391, 394), (391, 378, 394), (390, 392, 380), (390, 391, 392), (391, 379, 392), (420, 433, 432), (421, 433, 435), (420, 432, 437), (420, 437, 439), (420, 439, 436), (421, 435, 442), (422, 434, 444), (423, 438, 446), (424, 440, 448), (425, 441, 450), (421, 442, 445), (422, 444, 447), (423, 446, 449), (424, 448, 451), (425, 450, 443), (426, 452, 457), (427, 453, 459), (428, 454, 460), (429, 455, 461), (430, 456, 458), (458, 461, 431), (458, 456, 461), (456, 429, 461), (461, 460, 431), (461, 455, 460), (455, 428, 460), (460, 459, 431), (460, 454, 459), (454, 427, 459), (459, 457, 431), (459, 453, 457), (453, 426, 457), (457, 458, 431), (457, 452, 458), (452, 430, 458), (443, 456, 430), (443, 450, 456), (450, 429, 456), (451, 455, 429), (451, 448, 455), (448, 428, 455), (449, 454, 428), (449, 446, 454), (446, 427, 454), (447, 453, 427), (447, 444, 453), (444, 426, 453), (445, 452, 426), (445, 442, 452), (442, 430, 452), (450, 451, 429), (450, 441, 451), (441, 424, 451), (448, 449, 428), (448, 440, 449), (440, 423, 449), (446, 447, 427), (446, 438, 447), (438, 422, 447), (444, 445, 426), (444, 434, 445), (434, 421, 445), (442, 443, 430), (442, 435, 443), (435, 425, 443), (436, 441, 425), (436, 439, 441), (439, 424, 441), (439, 440, 424), (439, 437, 440), (437, 423, 440), (437, 438, 423), (437, 432, 438), (432, 422, 438), (435, 436, 425), (435, 433, 436), (433, 420, 436), (432, 434, 422), (432, 433, 434), (433, 421, 434)])
me_icosphere_002.materials.append(mat_folhas_2)
me_icosphere_002.use_remesh_preserve_volume = False
me_icosphere_002.use_remesh_preserve_attributes = False
me_icosphere_002.use_mirror_vertex_groups = False
me_icosphere_002.update()

# ---- objects
ob_lamp = bpy.data.objects.new('Lamp', light_lamp)
ob_camera = bpy.data.objects.new('Camera', cam_camera)
ob_cylinder = bpy.data.objects.new('Cylinder', me_cylinder)
ob_icosphere_002 = bpy.data.objects.new('Icosphere.002', me_icosphere_002)

# ---- transforms, parenting, visibility, modifiers, constraints
ob_lamp.location = (4.076, 1.005, 5.904)
ob_lamp.rotation_euler = (0.6503, 0.05522, 1.866)
ob_lamp.lock_rotations_4d = False
ob_lamp.empty_display_type = 'ARROWS'
ob_lamp.color = (0.0, 0.0, 0.0, 0.0)
ob_lamp.lineart.crease_threshold = 0.0
ob_camera.location = (7.481, -6.508, 5.344)
ob_camera.rotation_euler = (1.109, 0.0, 0.8149)
ob_camera.lock_rotations_4d = False
ob_camera.empty_display_type = 'ARROWS'
ob_camera.color = (0.0, 0.0, 0.0, 0.0)
ob_camera.display_type = 'WIRE'
ob_camera.lineart.crease_threshold = 0.0
ob_cylinder.location = (0.0, 0.0, 0.0)
ob_cylinder.scale = (1.113, 1.113, 1.113)
ob_cylinder.lineart.crease_threshold = 0.0
ob_icosphere_002.parent = ob_cylinder
ob_icosphere_002.matrix_parent_inverse = Matrix(((0.8984, 0.0, 0.0, 0.0), (0.0, 0.8984, 0.0, 0.0), (0.0, 0.0, 0.8984, 0.0), (0.0, 0.0, 0.0, 1.0)))
ob_icosphere_002.location = (-13.56, -3.331, 41.41)
ob_icosphere_002.rotation_euler = (0.0, -0.0, -0.4579)
ob_icosphere_002.scale = (2.721, 2.721, 1.56)
ob_icosphere_002.lineart.crease_threshold = 0.0

# ---- collection membership
col_collection_1.objects.link(ob_lamp)
col_collection_1.objects.link(ob_camera)
col_collection_1.objects.link(ob_cylinder)
col_collection_1.objects.link(ob_icosphere_002)

# ---- scene / render settings (as saved in the file)
scene.camera = ob_camera
scene.frame_start = 1; scene.frame_end = 250; scene.frame_set(1)
scene.render.engine = 'BLENDER_EEVEE_NEXT'
scene.render.resolution_percentage = 50
scene.render.dither_intensity = 0.0
scene.cycles.use_denoising = False
scene.cycles.samples = 128
scene.cycles.sampling_pattern = 'TABULATED_SOBOL'
scene.cycles.use_adaptive_sampling = False
scene.cycles.use_light_tree = False
scene.cycles.blur_glossy = 0.0
scene.cycles.sample_clamp_indirect = 0.0
scene.view_settings.view_transform = 'Standard'
bpy.context.view_layer.update()
